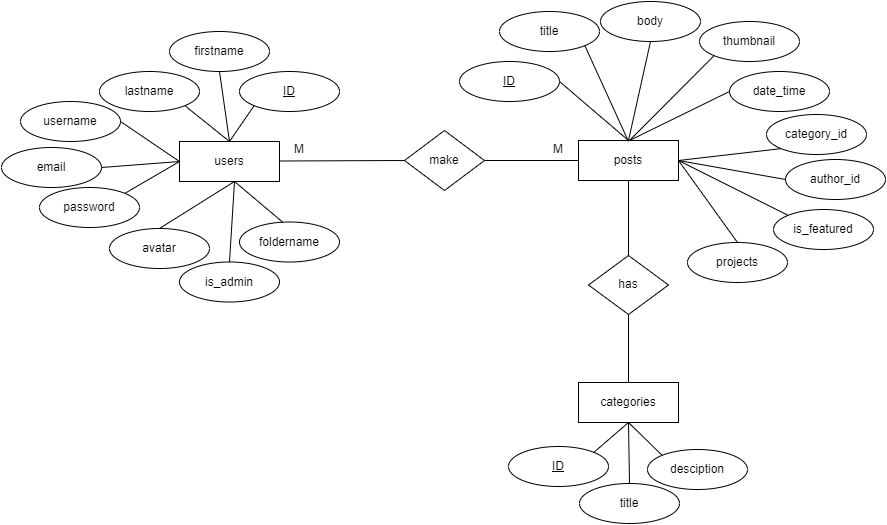

The diagram above was exported from draw.io. Its source (the exported page's mxGraphModel, read from the mxfile embedded in the PNG):
<mxGraphModel dx="2109" dy="504" grid="1" gridSize="10" guides="1" tooltips="1" connect="1" arrows="1" fold="1" page="1" pageScale="1" pageWidth="850" pageHeight="1100" math="0" shadow="0">
  <root>
    <mxCell id="0" />
    <mxCell id="1" parent="0" />
    <mxCell id="PBiZIu-ESEdQ-P5H7UgA-1" value="users" style="whiteSpace=wrap;html=1;align=center;" vertex="1" parent="1">
      <mxGeometry x="130" y="240" width="100" height="40" as="geometry" />
    </mxCell>
    <mxCell id="PBiZIu-ESEdQ-P5H7UgA-2" value="posts" style="whiteSpace=wrap;html=1;align=center;" vertex="1" parent="1">
      <mxGeometry x="529" y="239" width="100" height="40" as="geometry" />
    </mxCell>
    <mxCell id="PBiZIu-ESEdQ-P5H7UgA-3" value="categories" style="whiteSpace=wrap;html=1;align=center;" vertex="1" parent="1">
      <mxGeometry x="529" y="481" width="100" height="40" as="geometry" />
    </mxCell>
    <mxCell id="PBiZIu-ESEdQ-P5H7UgA-4" value="make" style="shape=rhombus;perimeter=rhombusPerimeter;whiteSpace=wrap;html=1;align=center;" vertex="1" parent="1">
      <mxGeometry x="355" y="229" width="80" height="60" as="geometry" />
    </mxCell>
    <mxCell id="PBiZIu-ESEdQ-P5H7UgA-5" value="has" style="shape=rhombus;perimeter=rhombusPerimeter;whiteSpace=wrap;html=1;align=center;" vertex="1" parent="1">
      <mxGeometry x="539" y="354" width="80" height="59" as="geometry" />
    </mxCell>
    <mxCell id="PBiZIu-ESEdQ-P5H7UgA-6" value="" style="endArrow=none;html=1;rounded=0;entryX=0;entryY=0.5;entryDx=0;entryDy=0;" edge="1" parent="1" target="PBiZIu-ESEdQ-P5H7UgA-4">
      <mxGeometry relative="1" as="geometry">
        <mxPoint x="230" y="259.5" as="sourcePoint" />
        <mxPoint x="300" y="260" as="targetPoint" />
      </mxGeometry>
    </mxCell>
    <mxCell id="PBiZIu-ESEdQ-P5H7UgA-7" value="" style="endArrow=none;html=1;rounded=0;entryX=0;entryY=0.5;entryDx=0;entryDy=0;exitX=1;exitY=0.5;exitDx=0;exitDy=0;" edge="1" parent="1" source="PBiZIu-ESEdQ-P5H7UgA-4" target="PBiZIu-ESEdQ-P5H7UgA-2">
      <mxGeometry relative="1" as="geometry">
        <mxPoint x="449" y="259" as="sourcePoint" />
        <mxPoint x="519" y="258.5" as="targetPoint" />
      </mxGeometry>
    </mxCell>
    <mxCell id="PBiZIu-ESEdQ-P5H7UgA-8" value="" style="endArrow=none;html=1;rounded=0;entryX=0.5;entryY=0;entryDx=0;entryDy=0;exitX=0.5;exitY=1;exitDx=0;exitDy=0;" edge="1" parent="1" source="PBiZIu-ESEdQ-P5H7UgA-2" target="PBiZIu-ESEdQ-P5H7UgA-5">
      <mxGeometry relative="1" as="geometry">
        <mxPoint x="483" y="310.5" as="sourcePoint" />
        <mxPoint x="553" y="310" as="targetPoint" />
      </mxGeometry>
    </mxCell>
    <mxCell id="PBiZIu-ESEdQ-P5H7UgA-9" value="" style="endArrow=none;html=1;rounded=0;entryX=0.5;entryY=0;entryDx=0;entryDy=0;exitX=0.5;exitY=1;exitDx=0;exitDy=0;" edge="1" parent="1" source="PBiZIu-ESEdQ-P5H7UgA-5" target="PBiZIu-ESEdQ-P5H7UgA-3">
      <mxGeometry relative="1" as="geometry">
        <mxPoint x="569.5" y="370" as="sourcePoint" />
        <mxPoint x="569.5" y="400" as="targetPoint" />
      </mxGeometry>
    </mxCell>
    <mxCell id="PBiZIu-ESEdQ-P5H7UgA-10" value="ID" style="ellipse;whiteSpace=wrap;html=1;align=center;fontStyle=4;" vertex="1" parent="1">
      <mxGeometry x="190" y="170" width="100" height="40" as="geometry" />
    </mxCell>
    <mxCell id="PBiZIu-ESEdQ-P5H7UgA-11" value="lastname" style="ellipse;whiteSpace=wrap;html=1;align=center;" vertex="1" parent="1">
      <mxGeometry x="50" y="170" width="100" height="40" as="geometry" />
    </mxCell>
    <mxCell id="PBiZIu-ESEdQ-P5H7UgA-12" value="firstname" style="ellipse;whiteSpace=wrap;html=1;align=center;" vertex="1" parent="1">
      <mxGeometry x="120" y="130" width="100" height="40" as="geometry" />
    </mxCell>
    <mxCell id="PBiZIu-ESEdQ-P5H7UgA-13" value="is_admin" style="ellipse;whiteSpace=wrap;html=1;align=center;" vertex="1" parent="1">
      <mxGeometry x="130" y="360.5" width="100" height="40" as="geometry" />
    </mxCell>
    <mxCell id="PBiZIu-ESEdQ-P5H7UgA-14" value="avatar" style="ellipse;whiteSpace=wrap;html=1;align=center;" vertex="1" parent="1">
      <mxGeometry x="60" y="327" width="100" height="40" as="geometry" />
    </mxCell>
    <mxCell id="PBiZIu-ESEdQ-P5H7UgA-15" value="foldername" style="ellipse;whiteSpace=wrap;html=1;align=center;" vertex="1" parent="1">
      <mxGeometry x="190" y="320.5" width="100" height="40" as="geometry" />
    </mxCell>
    <mxCell id="PBiZIu-ESEdQ-P5H7UgA-16" value="username" style="ellipse;whiteSpace=wrap;html=1;align=center;" vertex="1" parent="1">
      <mxGeometry x="-29" y="200" width="100" height="40" as="geometry" />
    </mxCell>
    <mxCell id="PBiZIu-ESEdQ-P5H7UgA-17" value="email" style="ellipse;whiteSpace=wrap;html=1;align=center;" vertex="1" parent="1">
      <mxGeometry x="-48" y="246" width="100" height="40" as="geometry" />
    </mxCell>
    <mxCell id="PBiZIu-ESEdQ-P5H7UgA-18" value="password" style="ellipse;whiteSpace=wrap;html=1;align=center;" vertex="1" parent="1">
      <mxGeometry x="-10" y="286" width="100" height="40" as="geometry" />
    </mxCell>
    <mxCell id="PBiZIu-ESEdQ-P5H7UgA-19" value="" style="endArrow=none;html=1;rounded=0;exitX=0.5;exitY=1;exitDx=0;exitDy=0;" edge="1" parent="1" source="PBiZIu-ESEdQ-P5H7UgA-12">
      <mxGeometry relative="1" as="geometry">
        <mxPoint x="20" y="240" as="sourcePoint" />
        <mxPoint x="180" y="240" as="targetPoint" />
      </mxGeometry>
    </mxCell>
    <mxCell id="PBiZIu-ESEdQ-P5H7UgA-20" value="" style="endArrow=none;html=1;rounded=0;exitX=0;exitY=1;exitDx=0;exitDy=0;entryX=0.5;entryY=0;entryDx=0;entryDy=0;" edge="1" parent="1" source="PBiZIu-ESEdQ-P5H7UgA-10" target="PBiZIu-ESEdQ-P5H7UgA-1">
      <mxGeometry relative="1" as="geometry">
        <mxPoint x="175" y="170" as="sourcePoint" />
        <mxPoint x="185" y="240" as="targetPoint" />
      </mxGeometry>
    </mxCell>
    <mxCell id="PBiZIu-ESEdQ-P5H7UgA-21" value="" style="endArrow=none;html=1;rounded=0;exitX=1;exitY=1;exitDx=0;exitDy=0;" edge="1" parent="1" source="PBiZIu-ESEdQ-P5H7UgA-11">
      <mxGeometry relative="1" as="geometry">
        <mxPoint x="170" y="170" as="sourcePoint" />
        <mxPoint x="180" y="240" as="targetPoint" />
      </mxGeometry>
    </mxCell>
    <mxCell id="PBiZIu-ESEdQ-P5H7UgA-22" value="" style="endArrow=none;html=1;rounded=0;exitX=1;exitY=0.5;exitDx=0;exitDy=0;entryX=0;entryY=0.5;entryDx=0;entryDy=0;" edge="1" parent="1" source="PBiZIu-ESEdQ-P5H7UgA-16" target="PBiZIu-ESEdQ-P5H7UgA-1">
      <mxGeometry relative="1" as="geometry">
        <mxPoint x="85" y="225" as="sourcePoint" />
        <mxPoint x="130" y="261" as="targetPoint" />
      </mxGeometry>
    </mxCell>
    <mxCell id="PBiZIu-ESEdQ-P5H7UgA-23" value="" style="endArrow=none;html=1;rounded=0;exitX=1;exitY=0.5;exitDx=0;exitDy=0;entryX=0;entryY=0.5;entryDx=0;entryDy=0;" edge="1" parent="1" source="PBiZIu-ESEdQ-P5H7UgA-17">
      <mxGeometry relative="1" as="geometry">
        <mxPoint x="71" y="220" as="sourcePoint" />
        <mxPoint x="130" y="260" as="targetPoint" />
      </mxGeometry>
    </mxCell>
    <mxCell id="PBiZIu-ESEdQ-P5H7UgA-24" value="" style="endArrow=none;html=1;rounded=0;exitX=1;exitY=0;exitDx=0;exitDy=0;entryX=0;entryY=0.5;entryDx=0;entryDy=0;" edge="1" parent="1" source="PBiZIu-ESEdQ-P5H7UgA-18">
      <mxGeometry relative="1" as="geometry">
        <mxPoint x="71" y="220" as="sourcePoint" />
        <mxPoint x="130" y="260" as="targetPoint" />
      </mxGeometry>
    </mxCell>
    <mxCell id="PBiZIu-ESEdQ-P5H7UgA-25" value="" style="endArrow=none;html=1;rounded=0;exitX=0.5;exitY=0;exitDx=0;exitDy=0;entryX=0;entryY=0.5;entryDx=0;entryDy=0;" edge="1" parent="1" source="PBiZIu-ESEdQ-P5H7UgA-14">
      <mxGeometry relative="1" as="geometry">
        <mxPoint x="130" y="312" as="sourcePoint" />
        <mxPoint x="185" y="280" as="targetPoint" />
      </mxGeometry>
    </mxCell>
    <mxCell id="PBiZIu-ESEdQ-P5H7UgA-26" value="" style="endArrow=none;html=1;rounded=0;exitX=0.5;exitY=0;exitDx=0;exitDy=0;entryX=0;entryY=0.5;entryDx=0;entryDy=0;" edge="1" parent="1" source="PBiZIu-ESEdQ-P5H7UgA-13">
      <mxGeometry relative="1" as="geometry">
        <mxPoint x="110" y="327" as="sourcePoint" />
        <mxPoint x="185" y="280" as="targetPoint" />
      </mxGeometry>
    </mxCell>
    <mxCell id="PBiZIu-ESEdQ-P5H7UgA-27" value="" style="endArrow=none;html=1;rounded=0;exitX=0.434;exitY=0.008;exitDx=0;exitDy=0;entryX=0;entryY=0.5;entryDx=0;entryDy=0;exitPerimeter=0;" edge="1" parent="1" source="PBiZIu-ESEdQ-P5H7UgA-15">
      <mxGeometry relative="1" as="geometry">
        <mxPoint x="110" y="327" as="sourcePoint" />
        <mxPoint x="185" y="280" as="targetPoint" />
      </mxGeometry>
    </mxCell>
    <mxCell id="PBiZIu-ESEdQ-P5H7UgA-30" value="title" style="ellipse;whiteSpace=wrap;html=1;align=center;" vertex="1" parent="1">
      <mxGeometry x="450" y="110" width="100" height="40" as="geometry" />
    </mxCell>
    <mxCell id="PBiZIu-ESEdQ-P5H7UgA-31" value="thumbnail" style="ellipse;whiteSpace=wrap;html=1;align=center;" vertex="1" parent="1">
      <mxGeometry x="650" y="120" width="100" height="40" as="geometry" />
    </mxCell>
    <mxCell id="PBiZIu-ESEdQ-P5H7UgA-32" value="date_time" style="ellipse;whiteSpace=wrap;html=1;align=center;" vertex="1" parent="1">
      <mxGeometry x="680" y="170" width="100" height="40" as="geometry" />
    </mxCell>
    <mxCell id="PBiZIu-ESEdQ-P5H7UgA-33" value="category_id" style="ellipse;whiteSpace=wrap;html=1;align=center;" vertex="1" parent="1">
      <mxGeometry x="717" y="213" width="100" height="40" as="geometry" />
    </mxCell>
    <mxCell id="PBiZIu-ESEdQ-P5H7UgA-34" value="" style="endArrow=none;html=1;rounded=0;exitX=1;exitY=0.5;exitDx=0;exitDy=0;entryX=0.5;entryY=0;entryDx=0;entryDy=0;" edge="1" parent="1" source="PBiZIu-ESEdQ-P5H7UgA-39" target="PBiZIu-ESEdQ-P5H7UgA-2">
      <mxGeometry relative="1" as="geometry">
        <mxPoint x="511" y="180" as="sourcePoint" />
        <mxPoint x="590" y="239" as="targetPoint" />
      </mxGeometry>
    </mxCell>
    <mxCell id="PBiZIu-ESEdQ-P5H7UgA-35" value="" style="endArrow=none;html=1;rounded=0;exitX=1;exitY=1;exitDx=0;exitDy=0;entryX=0.5;entryY=0;entryDx=0;entryDy=0;" edge="1" parent="1" source="PBiZIu-ESEdQ-P5H7UgA-30">
      <mxGeometry relative="1" as="geometry">
        <mxPoint x="511" y="181" as="sourcePoint" />
        <mxPoint x="579" y="240" as="targetPoint" />
      </mxGeometry>
    </mxCell>
    <mxCell id="PBiZIu-ESEdQ-P5H7UgA-36" value="" style="endArrow=none;html=1;rounded=0;exitX=0.5;exitY=1;exitDx=0;exitDy=0;entryX=0.5;entryY=0;entryDx=0;entryDy=0;" edge="1" parent="1" source="PBiZIu-ESEdQ-P5H7UgA-40" target="PBiZIu-ESEdQ-P5H7UgA-2">
      <mxGeometry relative="1" as="geometry">
        <mxPoint x="600" y="136" as="sourcePoint" />
        <mxPoint x="579" y="240" as="targetPoint" />
      </mxGeometry>
    </mxCell>
    <mxCell id="PBiZIu-ESEdQ-P5H7UgA-37" value="" style="endArrow=none;html=1;rounded=0;exitX=0;exitY=1;exitDx=0;exitDy=0;entryX=0.5;entryY=0;entryDx=0;entryDy=0;" edge="1" parent="1" source="PBiZIu-ESEdQ-P5H7UgA-31">
      <mxGeometry relative="1" as="geometry">
        <mxPoint x="601" y="136" as="sourcePoint" />
        <mxPoint x="580" y="239" as="targetPoint" />
      </mxGeometry>
    </mxCell>
    <mxCell id="PBiZIu-ESEdQ-P5H7UgA-38" value="" style="endArrow=none;html=1;rounded=0;exitX=0;exitY=0.5;exitDx=0;exitDy=0;entryX=0.5;entryY=0;entryDx=0;entryDy=0;" edge="1" parent="1" source="PBiZIu-ESEdQ-P5H7UgA-32">
      <mxGeometry relative="1" as="geometry">
        <mxPoint x="665" y="154" as="sourcePoint" />
        <mxPoint x="580" y="239" as="targetPoint" />
      </mxGeometry>
    </mxCell>
    <mxCell id="PBiZIu-ESEdQ-P5H7UgA-39" value="ID" style="ellipse;whiteSpace=wrap;html=1;align=center;fontStyle=4;" vertex="1" parent="1">
      <mxGeometry x="410" y="160" width="100" height="40" as="geometry" />
    </mxCell>
    <mxCell id="PBiZIu-ESEdQ-P5H7UgA-40" value="body" style="ellipse;whiteSpace=wrap;html=1;align=center;" vertex="1" parent="1">
      <mxGeometry x="551" y="100" width="100" height="40" as="geometry" />
    </mxCell>
    <mxCell id="PBiZIu-ESEdQ-P5H7UgA-41" value="is_featured" style="ellipse;whiteSpace=wrap;html=1;align=center;" vertex="1" parent="1">
      <mxGeometry x="724" y="308" width="100" height="40" as="geometry" />
    </mxCell>
    <mxCell id="PBiZIu-ESEdQ-P5H7UgA-42" value="projects" style="ellipse;whiteSpace=wrap;html=1;align=center;" vertex="1" parent="1">
      <mxGeometry x="638" y="341" width="100" height="40" as="geometry" />
    </mxCell>
    <mxCell id="PBiZIu-ESEdQ-P5H7UgA-43" value="author_id" style="ellipse;whiteSpace=wrap;html=1;align=center;" vertex="1" parent="1">
      <mxGeometry x="736" y="258" width="100" height="40" as="geometry" />
    </mxCell>
    <mxCell id="PBiZIu-ESEdQ-P5H7UgA-44" value="" style="endArrow=none;html=1;rounded=0;exitX=1;exitY=0.5;exitDx=0;exitDy=0;entryX=0;entryY=1;entryDx=0;entryDy=0;" edge="1" parent="1" source="PBiZIu-ESEdQ-P5H7UgA-2" target="PBiZIu-ESEdQ-P5H7UgA-33">
      <mxGeometry relative="1" as="geometry">
        <mxPoint x="629" y="264.5" as="sourcePoint" />
        <mxPoint x="709" y="264.5" as="targetPoint" />
      </mxGeometry>
    </mxCell>
    <mxCell id="PBiZIu-ESEdQ-P5H7UgA-45" value="" style="endArrow=none;html=1;rounded=0;entryX=0;entryY=0.5;entryDx=0;entryDy=0;exitX=1;exitY=0.5;exitDx=0;exitDy=0;" edge="1" parent="1" source="PBiZIu-ESEdQ-P5H7UgA-2" target="PBiZIu-ESEdQ-P5H7UgA-43">
      <mxGeometry relative="1" as="geometry">
        <mxPoint x="630" y="260" as="sourcePoint" />
        <mxPoint x="678" y="256" as="targetPoint" />
      </mxGeometry>
    </mxCell>
    <mxCell id="PBiZIu-ESEdQ-P5H7UgA-46" value="" style="endArrow=none;html=1;rounded=0;entryX=0;entryY=0;entryDx=0;entryDy=0;exitX=1;exitY=0.5;exitDx=0;exitDy=0;" edge="1" parent="1" source="PBiZIu-ESEdQ-P5H7UgA-2" target="PBiZIu-ESEdQ-P5H7UgA-41">
      <mxGeometry relative="1" as="geometry">
        <mxPoint x="629" y="262" as="sourcePoint" />
        <mxPoint x="725" y="268" as="targetPoint" />
      </mxGeometry>
    </mxCell>
    <mxCell id="PBiZIu-ESEdQ-P5H7UgA-47" value="" style="endArrow=none;html=1;rounded=0;entryX=0.5;entryY=0;entryDx=0;entryDy=0;exitX=1;exitY=0.5;exitDx=0;exitDy=0;" edge="1" parent="1" source="PBiZIu-ESEdQ-P5H7UgA-2" target="PBiZIu-ESEdQ-P5H7UgA-42">
      <mxGeometry relative="1" as="geometry">
        <mxPoint x="629" y="260" as="sourcePoint" />
        <mxPoint x="738" y="296" as="targetPoint" />
      </mxGeometry>
    </mxCell>
    <mxCell id="PBiZIu-ESEdQ-P5H7UgA-48" value="title" style="ellipse;whiteSpace=wrap;html=1;align=center;" vertex="1" parent="1">
      <mxGeometry x="530" y="582" width="100" height="40" as="geometry" />
    </mxCell>
    <mxCell id="PBiZIu-ESEdQ-P5H7UgA-50" value="desciption" style="ellipse;whiteSpace=wrap;html=1;align=center;" vertex="1" parent="1">
      <mxGeometry x="598" y="548" width="100" height="40" as="geometry" />
    </mxCell>
    <mxCell id="PBiZIu-ESEdQ-P5H7UgA-51" value="" style="endArrow=none;html=1;rounded=0;exitX=0.5;exitY=0;exitDx=0;exitDy=0;entryX=0.5;entryY=1;entryDx=0;entryDy=0;" edge="1" parent="1" source="PBiZIu-ESEdQ-P5H7UgA-48" target="PBiZIu-ESEdQ-P5H7UgA-3">
      <mxGeometry relative="1" as="geometry">
        <mxPoint x="420" y="521" as="sourcePoint" />
        <mxPoint x="580" y="521" as="targetPoint" />
      </mxGeometry>
    </mxCell>
    <mxCell id="PBiZIu-ESEdQ-P5H7UgA-52" value="" style="endArrow=none;html=1;rounded=0;exitX=1;exitY=0;exitDx=0;exitDy=0;entryX=0.5;entryY=1;entryDx=0;entryDy=0;" edge="1" parent="1" source="PBiZIu-ESEdQ-P5H7UgA-54" target="PBiZIu-ESEdQ-P5H7UgA-3">
      <mxGeometry relative="1" as="geometry">
        <mxPoint x="542.1455206037995" y="551.2744321365572" as="sourcePoint" />
        <mxPoint x="581.5" y="521" as="targetPoint" />
      </mxGeometry>
    </mxCell>
    <mxCell id="PBiZIu-ESEdQ-P5H7UgA-53" value="" style="endArrow=none;html=1;rounded=0;exitX=0;exitY=0;exitDx=0;exitDy=0;entryX=0.5;entryY=1;entryDx=0;entryDy=0;" edge="1" parent="1" source="PBiZIu-ESEdQ-P5H7UgA-50" target="PBiZIu-ESEdQ-P5H7UgA-3">
      <mxGeometry relative="1" as="geometry">
        <mxPoint x="550" y="572" as="sourcePoint" />
        <mxPoint x="580" y="521" as="targetPoint" />
      </mxGeometry>
    </mxCell>
    <mxCell id="PBiZIu-ESEdQ-P5H7UgA-54" value="ID" style="ellipse;whiteSpace=wrap;html=1;align=center;fontStyle=4;" vertex="1" parent="1">
      <mxGeometry x="459" y="545" width="100" height="40" as="geometry" />
    </mxCell>
    <mxCell id="PBiZIu-ESEdQ-P5H7UgA-55" value="M" style="text;html=1;strokeColor=none;fillColor=none;align=center;verticalAlign=middle;whiteSpace=wrap;rounded=0;" vertex="1" parent="1">
      <mxGeometry x="230" y="238" width="40" height="20" as="geometry" />
    </mxCell>
    <mxCell id="PBiZIu-ESEdQ-P5H7UgA-59" value="M" style="text;html=1;strokeColor=none;fillColor=none;align=center;verticalAlign=middle;whiteSpace=wrap;rounded=0;" vertex="1" parent="1">
      <mxGeometry x="489" y="238" width="40" height="20" as="geometry" />
    </mxCell>
  </root>
</mxGraphModel>